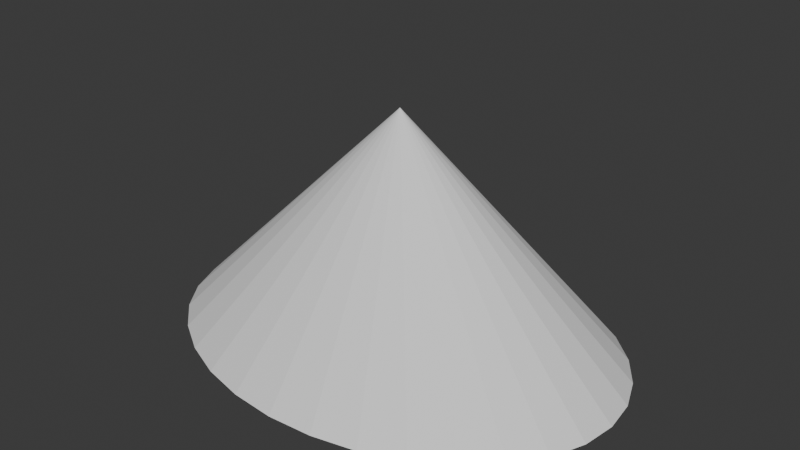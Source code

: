 # Source: cone.blend  (saved by Blender 4.0.36; exported with 4.5.12 LTS)
import bpy
from mathutils import Matrix  # noqa: F401  (used for matrix-valued properties, if any)

bpy.ops.wm.read_factory_settings(use_empty=True)
scene = bpy.context.scene
scene.name = 'Scene'

# ---- collections
col_collection = bpy.data.collections.new('Collection'); scene.collection.children.link(col_collection)

# ---- world
world_world = bpy.data.worlds.new('World'); scene.world = world_world
world_world.use_nodes = True; world_world.node_tree.nodes.clear()
_N = world_world.node_tree.nodes; _L = world_world.node_tree.links
n0 = _N.new('ShaderNodeOutputWorld'); n0.name = 'World Output'; n0.location = (300, 300)
n1 = _N.new('ShaderNodeBackground'); n1.name = 'Background'; n1.location = (10, 300)
n1.inputs[0].default_value = (0.05088, 0.05088, 0.05088, 1.0)
_L.new(n1.outputs[0], n0.inputs[0])
n0.is_active_output = True
world_world.color = (0.05088, 0.05088, 0.05088)
world_world.use_sun_shadow = False
world_world.sun_shadow_jitter_overblur = 0.0

# ---- meshes
me_cone = bpy.data.meshes.new('Cone')
me_cone.from_pydata([(-1.152e-08, 1.594, -1.086), (0.4129, 1.563, -1.086), (0.81, 1.473, -1.086), (1.176, 1.325, -1.086), (1.497, 1.127, -1.086), (1.76, 0.8855, -1.086), (1.955, 0.61, -1.086), (2.076, 0.311, -1.086), (2.117, -1.419e-09, -1.086), (2.076, -0.311, -1.086), (1.955, -0.61, -1.086), (1.76, -0.8855, -1.086), (1.497, -1.127, -1.086), (1.176, -1.325, -1.086), (0.81, -1.473, -1.086), (0.4129, -1.563, -1.086), (-1.152e-08, -1.594, -1.086), (-0.4129, -1.563, -1.086), (-0.81, -1.473, -1.086), (-1.176, -1.325, -1.086), (-1.497, -1.127, -1.086), (-1.76, -0.8855, -1.086), (-1.955, -0.61, -1.086), (-2.076, -0.311, -1.086), (-2.117, -1.419e-09, -1.086), (-2.076, 0.311, -1.086), (-1.955, 0.61, -1.086), (-1.76, 0.8855, -1.086), (-1.497, 1.127, -1.086), (-1.176, 1.325, -1.086), (-0.81, 1.473, -1.086), (-0.4129, 1.563, -1.086), (0.0, 0.0, 1.0)], [], [(0, 32, 1), (1, 32, 2), (2, 32, 3), (3, 32, 4), (4, 32, 5), (5, 32, 6), (6, 32, 7), (7, 32, 8), (8, 32, 9), (9, 32, 10), (10, 32, 11), (11, 32, 12), (12, 32, 13), (13, 32, 14), (14, 32, 15), (15, 32, 16), (16, 32, 17), (17, 32, 18), (18, 32, 19), (19, 32, 20), (20, 32, 21), (21, 32, 22), (22, 32, 23), (23, 32, 24), (24, 32, 25), (25, 32, 26), (26, 32, 27), (27, 32, 28), (28, 32, 29), (29, 32, 30), (0, 1, 2, 3, 4, 5, 6, 7, 8, 9, 10, 11, 12, 13, 14, 15, 16, 17, 18, 19, 20, 21, 22, 23, 24, 25, 26, 27, 28, 29, 30, 31), (30, 32, 31), (31, 32, 0)])
_uv = me_cone.uv_layers.new(name='UVMap')
_uv.uv.foreach_set('vector', [0.25, 0.49, 0.25, 0.25, 0.2968, 0.4854, 0.2968, 0.4854, 0.25, 0.25, 0.3418, 0.4717, 0.3418, 0.4717, 0.25, 0.25, 0.3833, 0.4496, 0.3833, 0.4496, 0.25, 0.25, 0.4197, 0.4197, 0.4197, 0.4197, 0.25, 0.25, 0.4496, 0.3833, 0.4496, 0.3833, 0.25, 0.25, 0.4717, 0.3418, 0.4717, 0.3418, 0.25, 0.25, 0.4854, 0.2968, 0.4854, 0.2968, 0.25, 0.25, 0.49, 0.25, 0.49, 0.25, 0.25, 0.25, 0.4854, 0.2032, 0.4854, 0.2032, 0.25, 0.25, 0.4717, 0.1582, 0.4717, 0.1582, 0.25, 0.25, 0.4496, 0.1167, 0.4496, 0.1167, 0.25, 0.25, 0.4197, 0.08029, 0.4197, 0.08029, 0.25, 0.25, 0.3833, 0.05045, 0.3833, 0.05045, 0.25, 0.25, 0.3418, 0.02827, 0.3418, 0.02827, 0.25, 0.25, 0.2968, 0.01461, 0.2968, 0.01461, 0.25, 0.25, 0.25, 0.01, 0.25, 0.01, 0.25, 0.25, 0.2032, 0.01461, 0.2032, 0.01461, 0.25, 0.25, 0.1582, 0.02827, 0.1582, 0.02827, 0.25, 0.25, 0.1167, 0.05045, 0.1167, 0.05045, 0.25, 0.25, 0.08029, 0.08029, 0.08029, 0.08029, 0.25, 0.25, 0.05045, 0.1167, 0.05045, 0.1167, 0.25, 0.25, 0.02827, 0.1582, 0.02827, 0.1582, 0.25, 0.25, 0.01461, 0.2032, 0.01461, 0.2032, 0.25, 0.25, 0.01, 0.25, 0.01, 0.25, 0.25, 0.25, 0.01461, 0.2968, 0.01461, 0.2968, 0.25, 0.25, 0.02827, 0.3418, 0.02827, 0.3418, 0.25, 0.25, 0.05045, 0.3833, 0.05045, 0.3833, 0.25, 0.25, 0.08029, 0.4197, 0.08029, 0.4197, 0.25, 0.25, 0.1167, 0.4496, 0.1167, 0.4496, 0.25, 0.25, 0.1582, 0.4717, 0.75, 0.49, 0.7968, 0.4854, 0.8418, 0.4717, 0.8833, 0.4496, 0.9197, 0.4197, 0.9496, 0.3833, 0.9717, 0.3418, 0.9854, 0.2968, 0.99, 0.25, 0.9854, 0.2032, 0.9717, 0.1582, 0.9496, 0.1167, 0.9197, 0.08029, 0.8833, 0.05045, 0.8418, 0.02827, 0.7968, 0.01461, 0.75, 0.01, 0.7032, 0.01461, 0.6582, 0.02827, 0.6167, 0.05045, 0.5803, 0.08029, 0.5504, 0.1167, 0.5283, 0.1582, 0.5146, 0.2032, 0.51, 0.25, 0.5146, 0.2968, 0.5283, 0.3418, 0.5504, 0.3833, 0.5803, 0.4197, 0.6167, 0.4496, 0.6582, 0.4717, 0.7032, 0.4854, 0.1582, 0.4717, 0.25, 0.25, 0.2032, 0.4854, 0.2032, 0.4854, 0.25, 0.25, 0.25, 0.49])
me_cone.update()

# ---- objects
ob_cone = bpy.data.objects.new('Cone', me_cone)

# ---- transforms, parenting, visibility, modifiers, constraints
ob_cone.location = (0.0, 0.0, 0.0)

# ---- collection membership
col_collection.objects.link(ob_cone)

# ---- scene / render settings (as saved in the file)
scene.frame_start = 1; scene.frame_end = 250; scene.frame_set(1)
scene.render.engine = 'BLENDER_EEVEE_NEXT'
scene.cycles.sampling_pattern = 'TABULATED_SOBOL'
bpy.context.view_layer.update()

# ---- added for rendering (the .blend has no active camera and no usable light): camera, sun
cam_auto = bpy.data.cameras.new('AutoCamera')
cam_auto.lens = 50.0
cam_auto.sensor_width = 36.0
cam_auto.clip_end = 1000.0
ob_auto_camera = bpy.data.objects.new('AutoCamera', cam_auto)
scene.collection.objects.link(ob_auto_camera)
ob_auto_camera.location = (5.26906, -6.32288, 4.17233)
ob_auto_camera.rotation_euler = (1.09748, -7.21219e-08, 0.694738)
scene.camera = ob_auto_camera
light_auto_sun = bpy.data.lights.new('AutoSun', 'SUN')
light_auto_sun.energy = 3.0
light_auto_sun.angle = 0.0523599
ob_auto_sun = bpy.data.objects.new('AutoSun', light_auto_sun)
scene.collection.objects.link(ob_auto_sun)
ob_auto_sun.rotation_euler = (0.872665, 0.174533, 0.523599)
bpy.context.view_layer.update()
